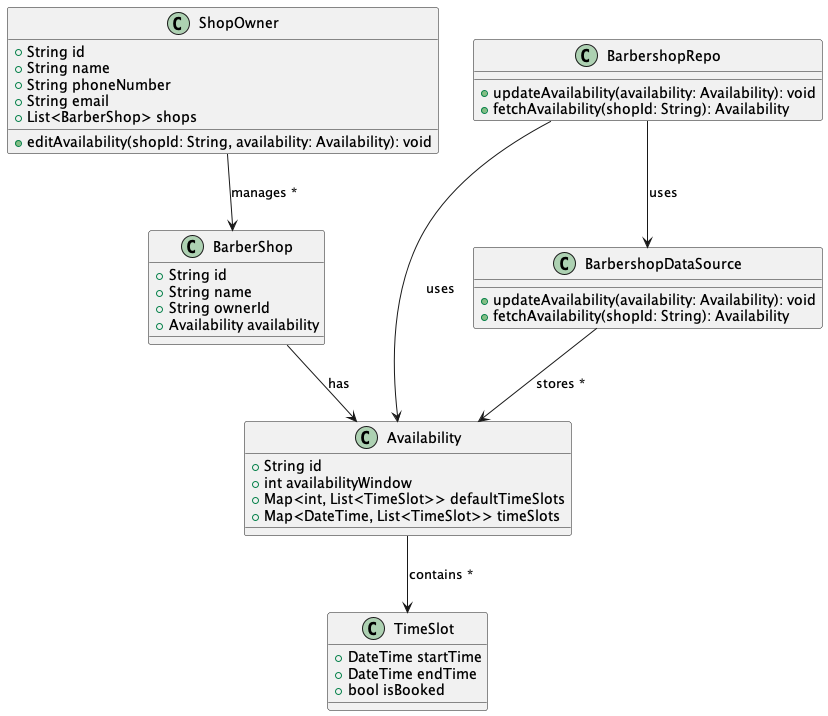

The diagram above was rendered by PlantUML. Its source (embedded in the PNG):
@startuml edit_availability
class ShopOwner {
    + String id
    + String name
    + String phoneNumber
    + String email
    + List<BarberShop> shops
    + editAvailability(shopId: String, availability: Availability): void
}

class BarberShop {
    + String id
    + String name
    + String ownerId
    + Availability availability
}

class Availability {
  + String id
  + int availabilityWindow
  + Map<int, List<TimeSlot>> defaultTimeSlots
  + Map<DateTime, List<TimeSlot>> timeSlots
}

class TimeSlot {
    + DateTime startTime
    + DateTime endTime
    + bool isBooked
}

class BarbershopRepo {
    + updateAvailability(availability: Availability): void
    + fetchAvailability(shopId: String): Availability
}

class BarbershopDataSource {
    + updateAvailability(availability: Availability): void
    + fetchAvailability(shopId: String): Availability
}

' Relationships
ShopOwner --> BarberShop : "manages *"
BarberShop --> Availability : "has"
Availability --> TimeSlot : "contains *"
BarbershopRepo --> Availability : "uses"
BarbershopDataSource --> Availability : "stores *"
BarbershopRepo --> BarbershopDataSource : "uses"

@enduml